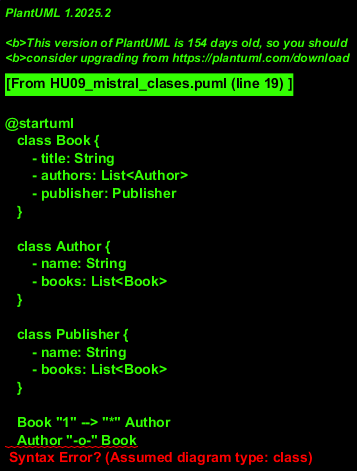

The diagram above was rendered by PlantUML. Its source (embedded in the PNG):
@startuml
   class Book {
       - title: String
       - authors: List<Author>
       - publisher: Publisher
   }

   class Author {
       - name: String
       - books: List<Book>
   }

   class Publisher {
       - name: String
       - books: List<Book>
   }

   Book "1" --> "*" Author
   Author "-o-" Book
   Publisher "1" "--" Book
   @enduml